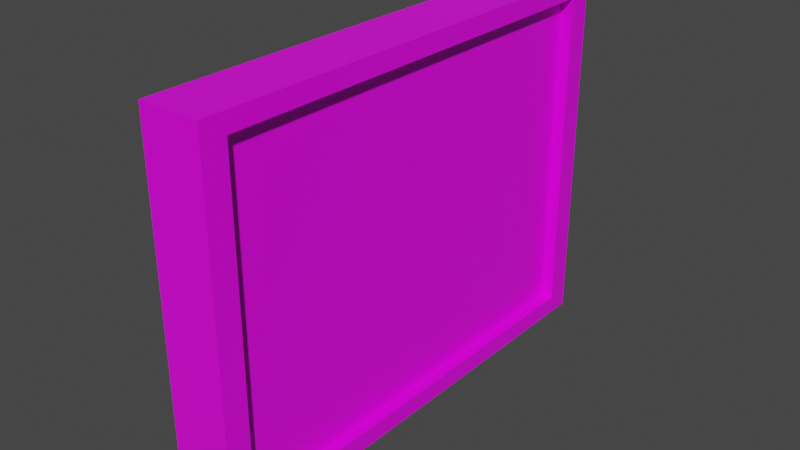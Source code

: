 # Source: Monitor_Mesh.blend  (saved by Blender 2.82.7; exported with 4.5.12 LTS)
import bpy
from mathutils import Matrix  # noqa: F401  (used for matrix-valued properties, if any)

bpy.ops.wm.read_factory_settings(use_empty=True)
scene = bpy.context.scene
scene.name = 'Scene'

# ---- collections
col_collection = bpy.data.collections.new('Collection'); scene.collection.children.link(col_collection)

# ---- images (referenced by path relative to the original .blend; pixels are not part of the script)
import os
ASSET_DIR = os.environ.get("B2B_ASSET_DIR", "")  # directory of the original .blend (textures are referenced by path, not embedded)
HERE = os.path.dirname(os.path.abspath(__file__))  # packed textures are extracted next to this script under _unpacked/

def load_image(name, relpath, width, height, colorspace="sRGB"):
    """Load a texture the original file referenced (path relative to the .blend, or extracted next to this script)."""
    p = next((c for c in (os.path.join(HERE, relpath), os.path.join(ASSET_DIR, relpath)) if relpath and os.path.exists(c)), "")
    if p:
        img = bpy.data.images.load(p, check_existing=True)
        img.name = name
    else:  # same state as the original file: an image datablock whose file is absent (Cycles renders it pink)
        img = bpy.data.images.new(name, width, height)
        img.source = "FILE"
        img.filepath = "//" + (relpath or name)
    img.colorspace_settings.name = colorspace
    return img
img_untitled = load_image('Untitled', 'Monitor_Tex.png', 1024, 1024, 'sRGB')

# ---- materials (node trees are filled in below, after node groups)
mat_material = bpy.data.materials.new('Material')
mat_material.alpha_threshold = 0.0
mat_material.use_transparent_shadow = False
mat_material.line_color = (0.0, 0.0, 0.0, 1.0)

# ---- material node trees
mat_material.use_nodes = True; mat_material.node_tree.nodes.clear()
_N = mat_material.node_tree.nodes; _L = mat_material.node_tree.links
n0 = _N.new('ShaderNodeOutputMaterial'); n0.name = 'Material Output'; n0.location = (300, 300)
n1 = _N.new('ShaderNodeBsdfPrincipled'); n1.name = 'Principled BSDF'; n1.location = (10, 300)
n1.distribution = 'GGX'
n1.subsurface_method = 'BURLEY'
n1.inputs[2].default_value = 0.4
n1.inputs[3].default_value = 1.45
n1.inputs[27].default_value = (0.0, 0.0, 0.0, 1.0)
n1.inputs[28].default_value = 1.0
n2 = _N.new('ShaderNodeTexImage'); n2.name = 'Image Texture'; n2.location = (-280, 280)
n2.image = img_untitled
_L.new(n1.outputs[0], n0.inputs[0])
_L.new(n2.outputs[0], n1.inputs[0])
n0.is_active_output = True

# ---- world
world_world = bpy.data.worlds.new('World'); scene.world = world_world
world_world.use_nodes = True; world_world.node_tree.nodes.clear()
_N = world_world.node_tree.nodes; _L = world_world.node_tree.links
n0 = _N.new('ShaderNodeOutputWorld'); n0.name = 'World Output'; n0.location = (300, 300)
n1 = _N.new('ShaderNodeBackground'); n1.name = 'Background'; n1.location = (10, 300)
n1.inputs[0].default_value = (0.05088, 0.05088, 0.05088, 1.0)
_L.new(n1.outputs[0], n0.inputs[0])
n0.is_active_output = True
world_world.color = (0.05088, 0.05088, 0.05088)
world_world.use_sun_shadow = False
world_world.sun_shadow_jitter_overblur = 0.0

# ---- meshes
me_cube = bpy.data.meshes.new('Cube')
me_cube.from_pydata([(0.4, 0.2, 0.15), (0.4, 0.2, 2.85), (0.4, 3.8, 0.15), (0.4, 3.8, 2.85), (0.5, 0.2, 0.15), (0.5, 0.2, 2.85), (0.5, 3.8, 0.15), (0.5, 3.8, 2.85), (0.0, 0.0, 0.0), (0.0, 0.0, 3.0), (0.0, 4.0, 0.0), (0.0, 4.0, 3.0), (0.5, 0.0, 0.0), (0.5, 0.0, 3.0), (0.5, 4.0, 0.0), (0.5, 4.0, 3.0)], [], [(5, 4, 0, 1), (4, 6, 2, 0), (6, 7, 3, 2), (2, 3, 1, 0), (15, 13, 5, 7), (12, 14, 6, 4), (14, 15, 7, 6), (7, 5, 1, 3), (10, 11, 15, 14), (13, 12, 4, 5), (10, 14, 12, 8), (8, 9, 11, 10), (12, 13, 9, 8), (15, 11, 9, 13)])
_uv = me_cube.uv_layers.new(name='UVMap')
_uv.uv.foreach_set('vector', [0.5391, 0.5859, 0.5391, 0.8203, 0.5312, 0.8203, 0.5312, 0.5859, 1.0, 0.07812, 1.0, 0.3984, 0.9922, 0.3984, 0.9922, 0.07812, 0.5156, 0.8203, 0.5156, 0.5859, 0.5234, 0.5859, 0.5234, 0.8203, 0.3125, 0.9219, 0.0625, 0.9219, 0.0625, 0.6016, 0.3125, 0.6016, 0.07031, 0.4375, 0.07031, 0.08594, 0.08594, 0.1016, 0.08594, 0.4219, 0.3438, 0.08594, 0.3438, 0.4375, 0.3359, 0.4219, 0.3359, 0.1016, 0.3438, 0.4375, 0.07031, 0.4375, 0.08594, 0.4219, 0.3359, 0.4219, 0.9844, 0.07812, 0.9844, 0.3984, 0.9766, 0.3984, 0.9766, 0.07812, 0.3828, 0.8516, 0.3828, 0.5938, 0.4297, 0.5938, 0.4297, 0.8516, 0.07031, 0.08594, 0.3438, 0.08594, 0.3359, 0.1016, 0.08594, 0.1016, 0.8438, 0.08594, 0.8906, 0.08594, 0.8906, 0.4375, 0.8438, 0.4375, 0.7656, 0.4375, 0.4844, 0.4375, 0.4844, 0.08594, 0.7656, 0.08594, 0.4531, 0.8516, 0.4531, 0.5938, 0.5, 0.5938, 0.5, 0.8516, 0.9609, 0.4375, 0.9141, 0.4375, 0.9141, 0.08594, 0.9609, 0.08594])
me_cube.materials.append(mat_material)
me_cube.use_remesh_preserve_volume = False
me_cube.use_remesh_preserve_attributes = False
me_cube.use_mirror_vertex_groups = False
me_cube.update()

# ---- objects
ob_monitor_mesh = bpy.data.objects.new('Monitor_Mesh', me_cube)

# ---- transforms, parenting, visibility, modifiers, constraints
ob_monitor_mesh.location = (0.0, 0.0, 0.0)
ob_monitor_mesh.lock_rotations_4d = False
ob_monitor_mesh.empty_display_type = 'ARROWS'
ob_monitor_mesh.lineart.crease_threshold = 0.0

# ---- collection membership
col_collection.objects.link(ob_monitor_mesh)

# ---- scene / render settings (as saved in the file)
scene.frame_start = 1; scene.frame_end = 250; scene.frame_set(1)
scene.render.engine = 'BLENDER_EEVEE_NEXT'
scene.cycles.use_denoising = False
scene.cycles.samples = 128
scene.cycles.sampling_pattern = 'TABULATED_SOBOL'
scene.cycles.use_adaptive_sampling = False
scene.cycles.use_light_tree = False
scene.view_settings.view_transform = 'Filmic'
scene.unit_settings.scale_length = 20.0
bpy.context.view_layer.update()

# ---- added for rendering (the .blend has no active camera and no usable light): camera, sun
cam_auto = bpy.data.cameras.new('AutoCamera')
cam_auto.lens = 50.0
cam_auto.sensor_width = 36.0
cam_auto.clip_end = 1000.0
ob_auto_camera = bpy.data.objects.new('AutoCamera', cam_auto)
scene.collection.objects.link(ob_auto_camera)
ob_auto_camera.location = (4.8992, -3.57904, 5.21936)
ob_auto_camera.rotation_euler = (1.09748, -7.21219e-08, 0.694738)
scene.camera = ob_auto_camera
light_auto_sun = bpy.data.lights.new('AutoSun', 'SUN')
light_auto_sun.energy = 3.0
light_auto_sun.angle = 0.0523599
ob_auto_sun = bpy.data.objects.new('AutoSun', light_auto_sun)
scene.collection.objects.link(ob_auto_sun)
ob_auto_sun.rotation_euler = (0.872665, 0.174533, 0.523599)
bpy.context.view_layer.update()
